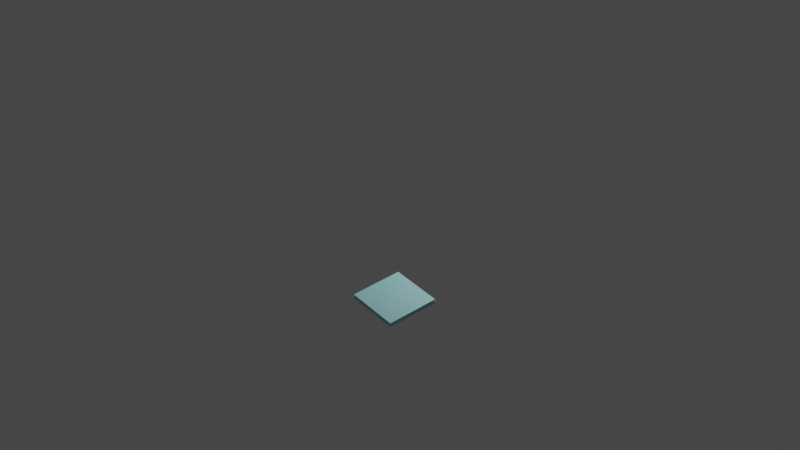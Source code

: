 # Source: Floor.blend  (saved by Blender 2.92.15; exported with 4.5.12 LTS)
import bpy
from mathutils import Matrix  # noqa: F401  (used for matrix-valued properties, if any)

bpy.ops.wm.read_factory_settings(use_empty=True)
scene = bpy.context.scene
scene.name = 'Scene'

# ---- collections
col_collection = bpy.data.collections.new('Collection'); scene.collection.children.link(col_collection)

# ---- materials (node trees are filled in below, after node groups)
mat_floor = bpy.data.materials.new('floor')
mat_floor.use_transparent_shadow = False
mat_floor.diffuse_color = (0.5092, 0.6948, 0.7029, 1.0)
mat_lumination = bpy.data.materials.new('lumination')
mat_lumination.use_transparent_shadow = False
mat_lumination.roughness = 0.0

# ---- material node trees
mat_floor.use_nodes = True; mat_floor.node_tree.nodes.clear()
_N = mat_floor.node_tree.nodes; _L = mat_floor.node_tree.links
n0 = _N.new('ShaderNodeBsdfPrincipled'); n0.name = 'Principled BSDF'; n0.location = (10, 300)
n0.distribution = 'GGX'
n0.subsurface_method = 'BURLEY'
n0.inputs[0].default_value = (0.3788, 0.7725, 0.8, 1.0)
n0.inputs[3].default_value = 1.45
n0.inputs[27].default_value = (0.0, 0.0, 0.0, 1.0)
n0.inputs[28].default_value = 1.0
n1 = _N.new('ShaderNodeOutputMaterial'); n1.name = 'Material Output'; n1.location = (300, 300)
_L.new(n0.outputs[0], n1.inputs[0])
n1.is_active_output = True
mat_lumination.use_nodes = True; mat_lumination.node_tree.nodes.clear()
_N = mat_lumination.node_tree.nodes; _L = mat_lumination.node_tree.links
n0 = _N.new('ShaderNodeBsdfPrincipled'); n0.name = 'Principled BSDF'; n0.location = (10, 300)
n0.distribution = 'GGX'
n0.subsurface_method = 'BURLEY'
n0.inputs[3].default_value = 1.45
n0.inputs[27].default_value = (0.0, 0.0, 0.0, 1.0)
n0.inputs[28].default_value = 1.0
n1 = _N.new('ShaderNodeOutputMaterial'); n1.name = 'Material Output'; n1.location = (300, 300)
_L.new(n0.outputs[0], n1.inputs[0])
n1.is_active_output = True

# ---- world
world_world = bpy.data.worlds.new('World'); scene.world = world_world
world_world.use_nodes = True; world_world.node_tree.nodes.clear()
_N = world_world.node_tree.nodes; _L = world_world.node_tree.links
n0 = _N.new('ShaderNodeOutputWorld'); n0.name = 'World Output'; n0.location = (300, 300)
n1 = _N.new('ShaderNodeBackground'); n1.name = 'Background'; n1.location = (10, 300)
n1.inputs[0].default_value = (0.05088, 0.05088, 0.05088, 1.0)
_L.new(n1.outputs[0], n0.inputs[0])
n0.is_active_output = True
world_world.color = (0.05088, 0.05088, 0.05088)
world_world.use_sun_shadow = False
world_world.sun_shadow_jitter_overblur = 0.0

# ---- cameras
cam_camera = bpy.data.cameras.new('Camera')
cam_camera.clip_end = 100.0
cam_camera.ortho_scale = 7.314

# ---- lights
light_light = bpy.data.lights.new('Light', 'POINT')
light_light.transmission_factor = 0.0
light_light.energy = 1000.0
light_light.shadow_soft_size = 0.1
light_light.shadow_maximum_resolution = 0.006
light_light.use_absolute_resolution = True

# ---- meshes
me_cube = bpy.data.meshes.new('Cube')
me_cube.from_pydata([(-1.0, -1.0, -2.111), (-1.0, -1.0, 2.111), (-1.0, 1.0, -2.111), (-1.0, 1.0, 2.111), (1.0, -1.0, -2.111), (1.0, -1.0, 2.111), (1.0, 1.0, -2.111), (1.0, 1.0, 2.111), (-1.0, -1.0, 0.0), (-1.0, 1.0, 0.0), (1.0, 1.0, 0.0), (1.0, -1.0, 0.0), (-1.014, -1.014, 0.0), (-1.014, 1.014, 0.0), (1.014, 1.014, 0.0), (1.014, -1.014, 0.0)], [], [(8, 1, 3, 9), (9, 3, 7, 10), (10, 7, 5, 11), (11, 5, 1, 8), (2, 6, 4, 0), (7, 3, 1, 5), (4, 11, 8, 0), (6, 10, 11, 4), (2, 9, 10, 6), (0, 8, 9, 2), (9, 8, 12, 13), (11, 10, 14, 15), (10, 9, 13, 14), (8, 11, 15, 12)])
me_cube.polygons.foreach_set('material_index', [0, 0, 0, 0, 0, 0, 0, 0, 0, 0, 1, 1, 1, 1])
_uv = me_cube.uv_layers.new(name='UVMap')
_uv.uv.foreach_set('vector', [0.5, 0.0, 0.625, 0.0, 0.625, 0.25, 0.5, 0.25, 0.5, 0.25, 0.625, 0.25, 0.625, 0.5, 0.5, 0.5, 0.5, 0.5, 0.625, 0.5, 0.625, 0.75, 0.5, 0.75, 0.5, 0.75, 0.625, 0.75, 0.625, 1.0, 0.5, 1.0, 0.125, 0.5, 0.375, 0.5, 0.375, 0.75, 0.125, 0.75, 0.625, 0.5, 0.875, 0.5, 0.875, 0.75, 0.625, 0.75, 0.375, 0.75, 0.5, 0.75, 0.5, 1.0, 0.375, 1.0, 0.375, 0.5, 0.5, 0.5, 0.5, 0.75, 0.375, 0.75, 0.375, 0.25, 0.5, 0.25, 0.5, 0.5, 0.375, 0.5, 0.375, 0.0, 0.5, 0.0, 0.5, 0.25, 0.375, 0.25, 0.5, 0.25, 0.5, 0.0, 0.5, 0.0, 0.5, 0.25, 0.5, 0.75, 0.5, 0.5, 0.5, 0.5, 0.5, 0.75, 0.5, 0.5, 0.5, 0.25, 0.5, 0.25, 0.5, 0.5, 0.5, 1.0, 0.5, 0.75, 0.5, 0.75, 0.5, 1.0])
me_cube.materials.append(mat_floor)
me_cube.materials.append(mat_lumination)
me_cube.use_remesh_fix_poles = True
me_cube.use_remesh_preserve_attributes = False
me_cube.use_mirror_vertex_groups = False
me_cube.update()

# ---- objects
ob_light = bpy.data.objects.new('Light', light_light)
ob_camera = bpy.data.objects.new('Camera', cam_camera)
ob_cube_001 = bpy.data.objects.new('Cube.001', me_cube)

# ---- transforms, parenting, visibility, modifiers, constraints
ob_light.location = (4.076, 1.005, 5.904)
ob_light.rotation_euler = (0.6503, 0.05522, 1.866)
ob_light.lock_rotations_4d = False
ob_light.empty_display_type = 'ARROWS'
ob_light.color = (0.0, 0.0, 0.0, 0.0)
ob_light.lineart.crease_threshold = 0.0
ob_camera.location = (-18.95, -23.15, 24.57)
ob_camera.rotation_euler = (0.9495, -7.213e-07, -0.6925)
ob_camera.scale = (1.0, 1.0, 1.0)
ob_camera.lock_rotations_4d = False
ob_camera.empty_display_type = 'ARROWS'
ob_camera.color = (0.0, 0.0, 0.0, 0.0)
ob_camera.display_type = 'WIRE'
ob_camera.lineart.crease_threshold = 0.0
ob_cube_001.location = (0.0, 0.0, 0.0)
ob_cube_001.scale = (1.0, 1.0, 0.04129)
ob_cube_001.lineart.crease_threshold = 0.0

# ---- collection membership
col_collection.objects.link(ob_light)
col_collection.objects.link(ob_camera)
col_collection.objects.link(ob_cube_001)

# ---- scene / render settings (as saved in the file)
scene.camera = ob_camera
scene.frame_start = 1; scene.frame_end = 250; scene.frame_set(6)
scene.render.engine = 'BLENDER_EEVEE_NEXT'
scene.cycles.use_denoising = False
scene.cycles.samples = 128
scene.cycles.sampling_pattern = 'TABULATED_SOBOL'
scene.cycles.use_adaptive_sampling = False
scene.cycles.use_light_tree = False
scene.view_settings.view_transform = 'Filmic'
bpy.context.view_layer.update()

